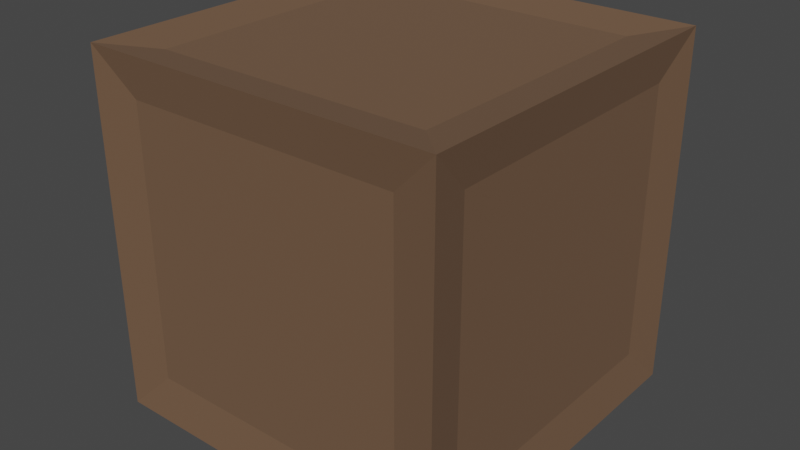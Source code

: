 # Source: crate.blend  (saved by Blender 3.6.11; exported with 4.5.12 LTS)
import bpy
from mathutils import Matrix  # noqa: F401  (used for matrix-valued properties, if any)

bpy.ops.wm.read_factory_settings(use_empty=True)
scene = bpy.context.scene
scene.name = 'Scene'

# ---- collections
col_collection = bpy.data.collections.new('Collection'); scene.collection.children.link(col_collection)

# ---- materials (node trees are filled in below, after node groups)
mat_material = bpy.data.materials.new('Material')
mat_material.use_transparent_shadow = False

# ---- material node trees
mat_material.use_nodes = True; mat_material.node_tree.nodes.clear()
_N = mat_material.node_tree.nodes; _L = mat_material.node_tree.links
n0 = _N.new('ShaderNodeBsdfPrincipled'); n0.name = 'Principled BSDF'; n0.location = (10, 300)
n0.distribution = 'GGX'
n0.subsurface_method = 'RANDOM_WALK_SKIN'
n0.inputs[0].default_value = (0.1574, 0.08838, 0.0494, 1.0)
n0.inputs[2].default_value = 1.0
n0.inputs[3].default_value = 1.45
n0.inputs[27].default_value = (0.0, 0.0, 0.0, 1.0)
n0.inputs[28].default_value = 1.0
n1 = _N.new('ShaderNodeOutputMaterial'); n1.name = 'Material Output'; n1.location = (300, 300)
_L.new(n0.outputs[0], n1.inputs[0])
n1.is_active_output = True

# ---- world
world_world = bpy.data.worlds.new('World'); scene.world = world_world
world_world.use_nodes = True; world_world.node_tree.nodes.clear()
_N = world_world.node_tree.nodes; _L = world_world.node_tree.links
n0 = _N.new('ShaderNodeOutputWorld'); n0.name = 'World Output'; n0.location = (300, 300)
n1 = _N.new('ShaderNodeBackground'); n1.name = 'Background'; n1.location = (10, 300)
n1.inputs[0].default_value = (0.05088, 0.05088, 0.05088, 1.0)
_L.new(n1.outputs[0], n0.inputs[0])
n0.is_active_output = True
world_world.color = (0.05088, 0.05088, 0.05088)
world_world.use_sun_shadow = False
world_world.sun_shadow_jitter_overblur = 0.0

# ---- meshes
me_cube = bpy.data.meshes.new('Cube')
me_cube.from_pydata([(-0.3828, -0.3062, -0.3062), (-0.3062, -0.3062, 0.3828), (-0.3828, 0.3062, -0.3062), (-0.3062, 0.3062, 0.3828), (0.3828, -0.3062, -0.3062), (0.3062, -0.3062, 0.3828), (0.3828, 0.3062, -0.3062), (0.3062, 0.3062, 0.3828), (-0.3828, -0.3062, 0.3062), (-0.3828, 0.3062, 0.3062), (0.3828, 0.3062, 0.3062), (0.3828, -0.3062, 0.3062), (-0.3062, 0.3828, -0.3062), (-0.3062, -0.3828, -0.3062), (-0.3062, -0.3828, 0.3062), (-0.3062, 0.3828, 0.3062), (0.3062, 0.3828, 0.3062), (0.3062, 0.3828, -0.3062), (0.3062, -0.3828, -0.3062), (0.3062, -0.3828, 0.3062), (-0.3062, -0.3062, -0.3828), (-0.4, -0.4, 0.4), (-0.4, 0.4, 0.4), (-0.3062, 0.3062, -0.3828), (0.3062, 0.3062, -0.3828), (0.4, 0.4, 0.4), (0.4, -0.4, 0.4), (0.3062, -0.3062, -0.3828), (-0.4, 0.4, -0.4), (-0.4, -0.4, -0.4), (0.4, 0.4, -0.4), (0.4, -0.4, -0.4)], [], [(0, 8, 9, 2), (12, 15, 16, 17), (6, 10, 11, 4), (18, 19, 14, 13), (23, 24, 27, 20), (7, 3, 1, 5), (1, 3, 22, 21), (3, 7, 25, 22), (7, 5, 26, 25), (5, 1, 21, 26), (0, 2, 28, 29), (8, 0, 29, 21), (9, 8, 21, 22), (2, 9, 22, 28), (10, 6, 30, 25), (6, 4, 31, 30), (11, 10, 25, 26), (4, 11, 26, 31), (13, 14, 21, 29), (15, 12, 28, 22), (12, 17, 30, 28), (16, 15, 22, 25), (17, 16, 25, 30), (19, 18, 31, 26), (18, 13, 29, 31), (14, 19, 26, 21), (23, 20, 29, 28), (24, 23, 28, 30), (27, 24, 30, 31), (20, 27, 31, 29)])
_uv = me_cube.uv_layers.new(name='UVMap')
_uv.uv.foreach_set('vector', [0.4, 0.025, 0.6, 0.025, 0.6, 0.225, 0.4, 0.225, 0.4, 0.275, 0.6, 0.275, 0.6, 0.475, 0.4, 0.475, 0.4, 0.525, 0.6, 0.525, 0.6, 0.725, 0.4, 0.725, 0.4, 0.775, 0.6, 0.775, 0.6, 0.975, 0.4, 0.975, 0.15, 0.525, 0.35, 0.525, 0.35, 0.725, 0.15, 0.725, 0.65, 0.525, 0.85, 0.525, 0.85, 0.725, 0.65, 0.725, 0.85, 0.725, 0.85, 0.525, 0.875, 0.5, 0.875, 0.75, 0.85, 0.525, 0.65, 0.525, 0.625, 0.5, 0.875, 0.5, 0.65, 0.525, 0.65, 0.725, 0.625, 0.75, 0.625, 0.5, 0.65, 0.725, 0.85, 0.725, 0.875, 0.75, 0.625, 0.75, 0.4, 0.025, 0.4, 0.225, 0.375, 0.25, 0.375, 0.0, 0.6, 0.025, 0.4, 0.025, 0.375, 0.0, 0.625, 0.0, 0.6, 0.225, 0.6, 0.025, 0.625, 0.0, 0.625, 0.25, 0.4, 0.225, 0.6, 0.225, 0.625, 0.25, 0.375, 0.25, 0.6, 0.525, 0.4, 0.525, 0.375, 0.5, 0.625, 0.5, 0.4, 0.525, 0.4, 0.725, 0.375, 0.75, 0.375, 0.5, 0.6, 0.725, 0.6, 0.525, 0.625, 0.5, 0.625, 0.75, 0.4, 0.725, 0.6, 0.725, 0.625, 0.75, 0.375, 0.75, 0.4, 0.975, 0.6, 0.975, 0.625, 1.0, 0.375, 1.0, 0.6, 0.275, 0.4, 0.275, 0.375, 0.25, 0.625, 0.25, 0.4, 0.275, 0.4, 0.475, 0.375, 0.5, 0.375, 0.25, 0.6, 0.475, 0.6, 0.275, 0.625, 0.25, 0.625, 0.5, 0.4, 0.475, 0.6, 0.475, 0.625, 0.5, 0.375, 0.5, 0.6, 0.775, 0.4, 0.775, 0.375, 0.75, 0.625, 0.75, 0.4, 0.775, 0.4, 0.975, 0.375, 1.0, 0.375, 0.75, 0.6, 0.975, 0.6, 0.775, 0.625, 0.75, 0.625, 1.0, 0.15, 0.525, 0.15, 0.725, 0.125, 0.75, 0.125, 0.5, 0.35, 0.525, 0.15, 0.525, 0.125, 0.5, 0.375, 0.5, 0.35, 0.725, 0.35, 0.525, 0.375, 0.5, 0.375, 0.75, 0.15, 0.725, 0.35, 0.725, 0.375, 0.75, 0.125, 0.75])
me_cube.materials.append(mat_material)
me_cube.update()

# ---- objects
ob_cube = bpy.data.objects.new('Cube', me_cube)

# ---- transforms, parenting, visibility, modifiers, constraints
ob_cube.location = (0.0, 0.0, 0.0)

# ---- collection membership
col_collection.objects.link(ob_cube)

# ---- scene / render settings (as saved in the file)
scene.frame_start = 1; scene.frame_end = 250; scene.frame_set(1)
scene.render.engine = 'BLENDER_EEVEE_NEXT'
scene.cycles.sampling_pattern = 'TABULATED_SOBOL'
scene.view_settings.view_transform = 'Filmic'
bpy.context.view_layer.update()

# ---- added for rendering (the .blend has no active camera and no usable light): camera, sun
cam_auto = bpy.data.cameras.new('AutoCamera')
cam_auto.lens = 50.0
cam_auto.sensor_width = 36.0
cam_auto.clip_end = 1000.0
ob_auto_camera = bpy.data.objects.new('AutoCamera', cam_auto)
scene.collection.objects.link(ob_auto_camera)
ob_auto_camera.location = (1.28203, -1.53843, 1.02562)
ob_auto_camera.rotation_euler = (1.09748, -7.21219e-08, 0.694738)
scene.camera = ob_auto_camera
light_auto_sun = bpy.data.lights.new('AutoSun', 'SUN')
light_auto_sun.energy = 3.0
light_auto_sun.angle = 0.0523599
ob_auto_sun = bpy.data.objects.new('AutoSun', light_auto_sun)
scene.collection.objects.link(ob_auto_sun)
ob_auto_sun.rotation_euler = (0.872665, 0.174533, 0.523599)
bpy.context.view_layer.update()
